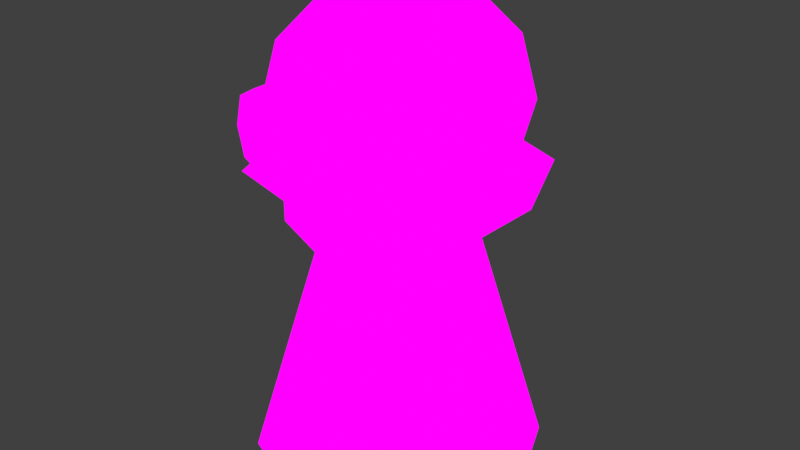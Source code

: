 # Source: Skeleton.blend  (saved by Blender 4.2.66; exported with 4.5.12 LTS)
import bpy
from mathutils import Matrix  # noqa: F401  (used for matrix-valued properties, if any)

bpy.ops.wm.read_factory_settings(use_empty=True)
scene = bpy.context.scene
scene.name = 'Scene'

# ---- collections
col_ref = bpy.data.collections.new('Ref'); scene.collection.children.link(col_ref)
col_mesh = bpy.data.collections.new('Mesh'); scene.collection.children.link(col_mesh)

# ---- images (referenced by path relative to the original .blend; pixels are not part of the script)
import os
ASSET_DIR = os.environ.get("B2B_ASSET_DIR", "")  # directory of the original .blend (textures are referenced by path, not embedded)
HERE = os.path.dirname(os.path.abspath(__file__))  # packed textures are extracted next to this script under _unpacked/

def load_image(name, relpath, width, height, colorspace="sRGB"):
    """Load a texture the original file referenced (path relative to the .blend, or extracted next to this script)."""
    p = next((c for c in (os.path.join(HERE, relpath), os.path.join(ASSET_DIR, relpath)) if relpath and os.path.exists(c)), "")
    if p:
        img = bpy.data.images.load(p, check_existing=True)
        img.name = name
    else:  # same state as the original file: an image datablock whose file is absent (Cycles renders it pink)
        img = bpy.data.images.new(name, width, height)
        img.source = "FILE"
        img.filepath = "//" + (relpath or name)
    img.colorspace_settings.name = colorspace
    return img
img_mt_skeleton_tex = load_image('MT_Skeleton_Tex', 'MT_Skeleton_Tex.png', 1024, 1024, 'sRGB')

# ---- materials (node trees are filled in below, after node groups)
mat_material_002 = bpy.data.materials.new('Material.002')

# ---- material node trees
mat_material_002.use_nodes = True; mat_material_002.node_tree.nodes.clear()
_N = mat_material_002.node_tree.nodes; _L = mat_material_002.node_tree.links
n0 = _N.new('ShaderNodeOutputMaterial'); n0.name = 'Material Output'; n0.location = (300, 300)
n1 = _N.new('ShaderNodeEmission'); n1.name = 'Emission'; n1.location = (10, 300)
n2 = _N.new('ShaderNodeTexImage'); n2.name = 'Image Texture'; n2.location = (-280, 280)
n2.image = img_mt_skeleton_tex
_L.new(n1.outputs[0], n0.inputs[0])
_L.new(n2.outputs[0], n1.inputs[0])
n0.is_active_output = True

# ---- world
world_world = bpy.data.worlds.new('World'); scene.world = world_world
world_world.use_nodes = True; world_world.node_tree.nodes.clear()
_N = world_world.node_tree.nodes; _L = world_world.node_tree.links
n0 = _N.new('ShaderNodeOutputWorld'); n0.name = 'World Output'; n0.location = (300, 300)
n1 = _N.new('ShaderNodeBackground'); n1.name = 'Background'; n1.location = (10, 300)
n1.inputs[0].default_value = (0.05088, 0.05088, 0.05088, 1.0)
_L.new(n1.outputs[0], n0.inputs[0])
n0.is_active_output = True
world_world.color = (0.05088, 0.05088, 0.05088)
world_world.use_sun_shadow = False
world_world.sun_shadow_jitter_overblur = 0.0

# ---- meshes
me_sphere_002 = bpy.data.meshes.new('Sphere.002')
me_sphere_002.from_pydata([(0.09082, 0.09082, 0.9926), (0.1573, 0.1573, 0.8986), (0.1816, 0.1816, 0.7702), (0.1573, 0.1573, 0.6417), (0.09082, 0.09082, 0.5477), (0.1284, 0.0, 0.9926), (0.2225, 0.0, 0.8986), (0.2569, 0.0, 0.7702), (0.2225, 0.0, 0.6417), (0.1284, 0.0, 0.5477), (0.09082, -0.09082, 0.9926), (0.1573, -0.1573, 0.8986), (0.1816, -0.1816, 0.7702), (0.1573, -0.1573, 0.6417), (0.09082, -0.09082, 0.5477), (0.0, -0.1284, 0.9926), (0.0, -0.2225, 0.8986), (0.0, -0.2569, 0.7702), (0.0, -0.2225, 0.6417), (0.0, -0.1284, 0.5477), (0.0, 0.0, 1.027), (-0.09082, -0.09082, 0.9926), (-0.1573, -0.1573, 0.8986), (-0.1816, -0.1816, 0.7702), (-0.1573, -0.1573, 0.6417), (-0.09082, -0.09082, 0.5477), (-0.1284, 0.0, 0.9926), (-0.2225, 0.0, 0.8986), (-0.2569, 0.0, 0.7702), (-0.2225, 0.0, 0.6417), (-0.1284, 0.0, 0.5477), (-0.09082, 0.09082, 0.9926), (-0.1573, 0.1573, 0.8986), (-0.1816, 0.1816, 0.7702), (-0.1573, 0.1573, 0.6417), (-0.09082, 0.09082, 0.5477), (0.0, 0.1284, 0.9926), (0.0, 0.2225, 0.8986), (0.0, 0.2569, 0.7702), (0.0, 0.2225, 0.6417), (0.0, 0.1284, 0.5477), (0.1573, -0.1573, 0.5376), (0.0, -0.2225, 0.5376), (-0.1573, -0.1573, 0.5376), (0.1073, 0.1073, 0.5179), (0.1518, 0.0, 0.5179), (0.1073, -0.1073, 0.5179), (-2.229e-08, -0.1518, 0.5179), (-0.1073, -0.1073, 0.5179), (-0.1518, 0.0, 0.5179), (-0.1073, 0.1073, 0.5179), (-2.229e-08, 0.1518, 0.5179), (0.2151, 0.2151, 0.009134), (0.3041, 3.466e-10, 0.009134), (0.2151, -0.2151, 0.009134), (-1.484e-07, -0.3041, 0.009134), (-0.2151, -0.2151, 0.009134), (-0.3041, 3.466e-10, 0.009134), (-0.2151, 0.2151, 0.009134), (-1.484e-07, 0.3041, 0.009134), (0.2104, 0.2104, 0.6455), (0.2976, 0.0, 0.6455), (0.2104, -0.2104, 0.6455), (-0.2104, -0.2104, 0.6455), (-0.2976, 0.0, 0.6455), (-0.2104, 0.2104, 0.6455), (-1.342e-07, 0.2976, 0.6455), (-5.138e-08, -0.01781, 0.5197), (-0.1338, -0.226, 0.7148), (-0.06011, -0.226, 0.7148), (-0.1338, -0.226, 0.8316), (-0.06011, -0.226, 0.8316), (-0.1472, -0.226, 0.7732), (-0.09693, -0.226, 0.6935), (-0.04669, -0.226, 0.7732), (-0.09693, -0.226, 0.8528), (-0.09693, -0.226, 0.7732), (-0.09693, -0.2693, 0.8528), (-0.06011, -0.2693, 0.8316), (-0.04669, -0.2693, 0.7732), (-0.06011, -0.2693, 0.7148), (-0.09693, -0.2693, 0.6935), (-0.1338, -0.2693, 0.7148), (-0.1472, -0.2693, 0.7732), (-0.1338, -0.2693, 0.8316), (-0.09693, -0.2693, 0.7732), (0.1338, -0.226, 0.7148), (0.06011, -0.226, 0.7148), (0.1338, -0.226, 0.8316), (0.06011, -0.226, 0.8316), (0.1472, -0.226, 0.7732), (0.09693, -0.226, 0.6935), (0.04669, -0.226, 0.7732), (0.09693, -0.226, 0.8528), (0.09693, -0.226, 0.7732), (0.09693, -0.2693, 0.8528), (0.06011, -0.2693, 0.8316), (0.04669, -0.2693, 0.7732), (0.06011, -0.2693, 0.7148), (0.09693, -0.2693, 0.6935), (0.1338, -0.2693, 0.7148), (0.1472, -0.2693, 0.7732), (0.1338, -0.2693, 0.8316), (0.09693, -0.2693, 0.7732)], [], [(39, 38, 2, 3), (37, 36, 0, 1), (40, 39, 3, 4), (38, 37, 1, 2), (36, 20, 0), (4, 3, 8, 9), (2, 1, 6, 7), (0, 20, 5), (3, 2, 7, 8), (1, 0, 5, 6), (9, 8, 13, 14), (7, 6, 11, 12), (5, 20, 10), (8, 7, 12, 13), (6, 5, 10, 11), (19, 14, 41, 42), (12, 11, 16, 17), (10, 20, 15), (13, 12, 17, 18), (11, 10, 15, 16), (43, 25, 19, 42), (17, 16, 22, 23), (15, 20, 21), (18, 17, 23, 24), (16, 15, 21, 22), (23, 22, 27, 28), (21, 20, 26), (24, 23, 28, 29), (22, 21, 26, 27), (25, 24, 29, 30), (26, 20, 31), (29, 28, 33, 34), (27, 26, 31, 32), (30, 29, 34, 35), (28, 27, 32, 33), (34, 33, 38, 39), (32, 31, 36, 37), (35, 34, 39, 40), (33, 32, 37, 38), (31, 20, 36), (18, 24, 43, 42), (13, 18, 42, 41), (25, 43, 24), (13, 41, 14), (48, 56, 55, 47), (46, 54, 53, 45), (51, 59, 58, 50), (49, 57, 56, 48), (47, 55, 54, 46), (45, 53, 52, 44), (44, 52, 59, 51), (50, 58, 57, 49), (46, 45, 61, 62), (51, 50, 65, 66), (49, 48, 63, 64), (45, 44, 60, 61), (44, 51, 66, 60), (50, 49, 64, 65), (66, 65, 67), (64, 63, 67), (61, 60, 67), (60, 66, 67), (65, 64, 67), (62, 61, 67), (48, 67, 63), (62, 67, 46), (47, 46, 67), (48, 47, 67), (68, 72, 76, 73), (73, 76, 74, 69), (76, 75, 71, 74), (72, 70, 75, 76), (72, 68, 82, 83), (73, 69, 80, 81), (74, 71, 78, 79), (75, 70, 84, 77), (83, 85, 77, 84), (85, 79, 78, 77), (81, 80, 79, 85), (82, 81, 85, 83), (71, 75, 77, 78), (69, 74, 79, 80), (68, 73, 81, 82), (70, 72, 83, 84), (86, 91, 94, 90), (91, 87, 92, 94), (94, 92, 89, 93), (90, 94, 93, 88), (90, 101, 100, 86), (91, 99, 98, 87), (92, 97, 96, 89), (93, 95, 102, 88), (101, 102, 95, 103), (103, 95, 96, 97), (99, 103, 97, 98), (100, 101, 103, 99), (89, 96, 95, 93), (87, 98, 97, 92), (86, 100, 99, 91), (88, 102, 101, 90)])
me_sphere_002.polygons.foreach_set('use_smooth', [True] * 100)
_uv = me_sphere_002.uv_layers.new(name='UVMap')
_uv.uv.foreach_set('vector', [0.751, 0.1887, 0.8601, 0.2146, 0.7936, 0.3332, 0.7254, 0.3044, 0.9475, 0.2959, 0.9787, 0.4238, 0.8935, 0.4399, 0.8481, 0.3754, 0.6418, 0.2055, 0.751, 0.1887, 0.7254, 0.3044, 0.6319, 0.2865, 0.8601, 0.2146, 0.9475, 0.2959, 0.8481, 0.3754, 0.7936, 0.3332, 0.9787, 0.4238, 0.9184, 0.5532, 0.8935, 0.4399, 0.6319, 0.2865, 0.7254, 0.3044, 0.6962, 0.392, 0.6012, 0.3657, 0.7936, 0.3332, 0.8481, 0.3754, 0.8, 0.4369, 0.752, 0.4114, 0.8935, 0.4399, 0.9184, 0.5532, 0.8482, 0.4726, 0.7254, 0.3044, 0.7936, 0.3332, 0.752, 0.4114, 0.6962, 0.392, 0.8481, 0.3754, 0.8935, 0.4399, 0.8482, 0.4726, 0.8, 0.4369, 0.6012, 0.3657, 0.6962, 0.392, 0.6708, 0.4736, 0.5647, 0.4507, 0.752, 0.4114, 0.8, 0.4369, 0.7743, 0.4934, 0.729, 0.4836, 0.8482, 0.4726, 0.9184, 0.5532, 0.8241, 0.5104, 0.6962, 0.392, 0.752, 0.4114, 0.729, 0.4836, 0.6708, 0.4736, 0.8, 0.4369, 0.8482, 0.4726, 0.8241, 0.5104, 0.7743, 0.4934, 0.5702, 0.5423, 0.5647, 0.4507, 0.6365, 0.4921, 0.6304, 0.5448, 0.729, 0.4836, 0.7743, 0.4934, 0.7653, 0.549, 0.7212, 0.5482, 0.8241, 0.5104, 0.9184, 0.5532, 0.8154, 0.5506, 0.6708, 0.4736, 0.729, 0.4836, 0.7212, 0.5482, 0.6729, 0.546, 0.7743, 0.4934, 0.8241, 0.5104, 0.8154, 0.5506, 0.7653, 0.549, 0.6284, 0.5973, 0.5575, 0.6324, 0.5702, 0.5423, 0.6304, 0.5448, 0.7212, 0.5482, 0.7653, 0.549, 0.7701, 0.6074, 0.7217, 0.6153, 0.8154, 0.5506, 0.9184, 0.5532, 0.8211, 0.592, 0.6729, 0.546, 0.7212, 0.5482, 0.7217, 0.6153, 0.6683, 0.6181, 0.7653, 0.549, 0.8154, 0.5506, 0.8211, 0.592, 0.7701, 0.6074, 0.7217, 0.6153, 0.7701, 0.6074, 0.7933, 0.6685, 0.7407, 0.6905, 0.8211, 0.592, 0.9184, 0.5532, 0.846, 0.6329, 0.6683, 0.6181, 0.7217, 0.6153, 0.7407, 0.6905, 0.6751, 0.7064, 0.7701, 0.6074, 0.8211, 0.592, 0.846, 0.6329, 0.7933, 0.6685, 0.5575, 0.6324, 0.6683, 0.6181, 0.6751, 0.7064, 0.5605, 0.728, 0.846, 0.6329, 0.9184, 0.5532, 0.8917, 0.6684, 0.6751, 0.7064, 0.7407, 0.6905, 0.785, 0.7827, 0.7006, 0.8148, 0.7933, 0.6685, 0.846, 0.6329, 0.8917, 0.6684, 0.846, 0.7348, 0.5605, 0.728, 0.6751, 0.7064, 0.7006, 0.8148, 0.5713, 0.8341, 0.7407, 0.6905, 0.7933, 0.6685, 0.846, 0.7348, 0.785, 0.7827, 0.7006, 0.8148, 0.785, 0.7827, 0.8683, 0.9308, 0.7303, 0.9674, 0.846, 0.7348, 0.8917, 0.6684, 0.9787, 0.6817, 0.9707, 0.825, 0.5713, 0.8341, 0.7006, 0.8148, 0.7303, 0.9674, 0.5723, 0.946, 0.785, 0.7827, 0.846, 0.7348, 0.9707, 0.825, 0.8683, 0.9308, 0.8917, 0.6684, 0.9184, 0.5532, 0.9787, 0.6817, 0.6729, 0.546, 0.6683, 0.6181, 0.6284, 0.5973, 0.6304, 0.5448, 0.6708, 0.4736, 0.6729, 0.546, 0.6304, 0.5448, 0.6365, 0.4921, 0.5575, 0.6324, 0.6284, 0.5973, 0.6683, 0.6181, 0.6708, 0.4736, 0.6365, 0.4921, 0.5647, 0.4507, 0.3595, 0.6132, 0.0284, 0.6391, 0.0201, 0.5274, 0.3483, 0.535, 0.3808, 0.4587, 0.03576, 0.3784, 0.07921, 0.2481, 0.3738, 0.3847, 0.3993, 0.7786, 0.1672, 0.9748, 0.09573, 0.8703, 0.3576, 0.7289, 0.3242, 0.6841, 0.04658, 0.745, 0.0284, 0.6391, 0.3595, 0.6132, 0.3483, 0.535, 0.0201, 0.5274, 0.03576, 0.3784, 0.3808, 0.4587, 0.3738, 0.3847, 0.07921, 0.2481, 0.1488, 0.1284, 0.4072, 0.3289, 0.4072, 0.3289, 0.1488, 0.1284, 0.243, 0.02314, 0.4654, 0.2782, 0.3576, 0.7289, 0.09573, 0.8703, 0.04658, 0.745, 0.3242, 0.6841, 0.3808, 0.4587, 0.3738, 0.3847, 0.4251, 0.4181, 0.4251, 0.418, 0.3993, 0.7786, 0.3576, 0.7289, 0.4138, 0.6834, 0.5025, 0.7318, 0.3242, 0.6841, 0.3595, 0.6132, 0.391, 0.6646, 0.3915, 0.6637, 0.3738, 0.3847, 0.4072, 0.3289, 0.4545, 0.4055, 0.4251, 0.4181, 0.4072, 0.3289, 0.4654, 0.2782, 0.5671, 0.3869, 0.4545, 0.4055, 0.3576, 0.7289, 0.3242, 0.6841, 0.3915, 0.6637, 0.4138, 0.6834, 0.5025, 0.7318, 0.4138, 0.6834, 0.4246, 0.5459, 0.3915, 0.6637, 0.391, 0.6646, 0.4246, 0.5459, 0.4251, 0.4181, 0.4545, 0.4055, 0.4246, 0.5459, 0.4545, 0.4055, 0.5671, 0.3869, 0.4246, 0.5459, 0.4138, 0.6834, 0.3915, 0.6637, 0.4246, 0.5459, 0.4251, 0.418, 0.4251, 0.4181, 0.4246, 0.5459, 0.3595, 0.6132, 0.4246, 0.5459, 0.391, 0.6646, 0.4251, 0.418, 0.4246, 0.5459, 0.3808, 0.4587, 0.3483, 0.535, 0.3808, 0.4587, 0.4246, 0.5459, 0.3595, 0.6132, 0.3483, 0.535, 0.4246, 0.5459, 0.5045, 0.1385, 0.4909, 0.1976, 0.5418, 0.1976, 0.5418, 0.1169, 0.5418, 0.1169, 0.5418, 0.1976, 0.5926, 0.1976, 0.5791, 0.1385, 0.5418, 0.1976, 0.5418, 0.2782, 0.5791, 0.2567, 0.5926, 0.1976, 0.4909, 0.1976, 0.5045, 0.2567, 0.5418, 0.2782, 0.5418, 0.1976, 0.4909, 0.1976, 0.5045, 0.1385, 0.5045, 0.1385, 0.4909, 0.1976, 0.5418, 0.1169, 0.5791, 0.1385, 0.5791, 0.1385, 0.5418, 0.1169, 0.5926, 0.1976, 0.5791, 0.2567, 0.5791, 0.2567, 0.5926, 0.1976, 0.5418, 0.2782, 0.5045, 0.2567, 0.5045, 0.2567, 0.5418, 0.2782, 0.4909, 0.1976, 0.5418, 0.1976, 0.5418, 0.2782, 0.5045, 0.2567, 0.5418, 0.1976, 0.5926, 0.1976, 0.5791, 0.2567, 0.5418, 0.2782, 0.5418, 0.1169, 0.5791, 0.1385, 0.5926, 0.1976, 0.5418, 0.1976, 0.5045, 0.1385, 0.5418, 0.1169, 0.5418, 0.1976, 0.4909, 0.1976, 0.5791, 0.2567, 0.5418, 0.2782, 0.5418, 0.2782, 0.5791, 0.2567, 0.5791, 0.1385, 0.5926, 0.1976, 0.5926, 0.1976, 0.5791, 0.1385, 0.5045, 0.1385, 0.5418, 0.1169, 0.5418, 0.1169, 0.5045, 0.1385, 0.5045, 0.2567, 0.4909, 0.1976, 0.4909, 0.1976, 0.5045, 0.2567, 0.5045, 0.1385, 0.5418, 0.1169, 0.5418, 0.1976, 0.4909, 0.1976, 0.5418, 0.1169, 0.5791, 0.1385, 0.5926, 0.1976, 0.5418, 0.1976, 0.5418, 0.1976, 0.5926, 0.1976, 0.5791, 0.2567, 0.5418, 0.2782, 0.4909, 0.1976, 0.5418, 0.1976, 0.5418, 0.2782, 0.5045, 0.2567, 0.4909, 0.1976, 0.4909, 0.1976, 0.5045, 0.1385, 0.5045, 0.1385, 0.5418, 0.1169, 0.5418, 0.1169, 0.5791, 0.1385, 0.5791, 0.1385, 0.5926, 0.1976, 0.5926, 0.1976, 0.5791, 0.2567, 0.5791, 0.2567, 0.5418, 0.2782, 0.5418, 0.2782, 0.5045, 0.2567, 0.5045, 0.2567, 0.4909, 0.1976, 0.5045, 0.2567, 0.5418, 0.2782, 0.5418, 0.1976, 0.5418, 0.1976, 0.5418, 0.2782, 0.5791, 0.2567, 0.5926, 0.1976, 0.5418, 0.1169, 0.5418, 0.1976, 0.5926, 0.1976, 0.5791, 0.1385, 0.5045, 0.1385, 0.4909, 0.1976, 0.5418, 0.1976, 0.5418, 0.1169, 0.5791, 0.2567, 0.5791, 0.2567, 0.5418, 0.2782, 0.5418, 0.2782, 0.5791, 0.1385, 0.5791, 0.1385, 0.5926, 0.1976, 0.5926, 0.1976, 0.5045, 0.1385, 0.5045, 0.1385, 0.5418, 0.1169, 0.5418, 0.1169, 0.5045, 0.2567, 0.5045, 0.2567, 0.4909, 0.1976, 0.4909, 0.1976])
me_sphere_002.materials.append(mat_material_002)
me_sphere_002.use_paint_bone_selection = False
me_sphere_002.use_paint_mask = True
me_sphere_002.update()

# ---- objects
ob_center = bpy.data.objects.new('Center', None)
ob_skeleton = bpy.data.objects.new('Skeleton', me_sphere_002)

# ---- transforms, parenting, visibility, modifiers, constraints
ob_center.location = (0.0, 0.0, 0.0)
ob_skeleton.location = (0.0, 0.0, 0.0)

# ---- collection membership
scene.collection.objects.link(ob_center)
col_ref.objects.link(ob_skeleton)

# ---- scene / render settings (as saved in the file)
scene.frame_start = 1; scene.frame_end = 250; scene.frame_set(1)
scene.render.engine = 'BLENDER_EEVEE_NEXT'
scene.view_settings.view_transform = 'Standard'
bpy.context.view_layer.update()

# ---- added for rendering (the .blend has no active camera): camera
cam_auto = bpy.data.cameras.new('AutoCamera')
cam_auto.lens = 50.0
cam_auto.sensor_width = 36.0
cam_auto.clip_end = 1000.0
ob_auto_camera = bpy.data.objects.new('AutoCamera', cam_auto)
scene.collection.objects.link(ob_auto_camera)
ob_auto_camera.location = (1.23306, -1.47967, 1.50455)
ob_auto_camera.rotation_euler = (1.09748, -7.21219e-08, 0.694738)
scene.camera = ob_auto_camera
bpy.context.view_layer.update()
